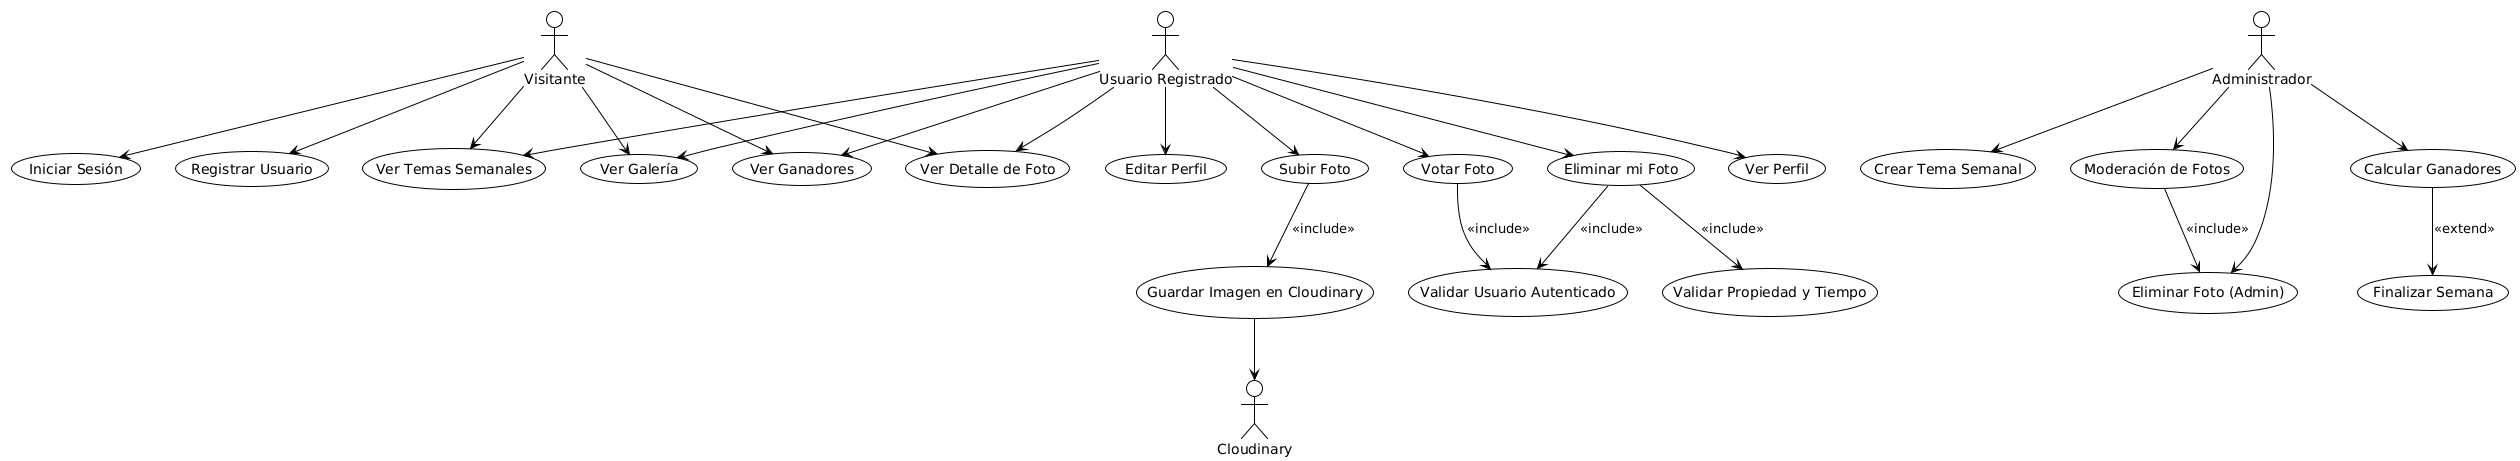

The diagram above was rendered by PlantUML. Its source (embedded in the PNG):
@startuml
!theme plain

' ==== Actores ====
actor "Visitante" as Visitor
actor "Usuario Registrado" as User
actor "Administrador" as Admin
actor "Cloudinary" as Cloud

' ==== Casos de Uso ====
usecase "Registrar Usuario" as UC_Register
usecase "Iniciar Sesión" as UC_Login

usecase "Ver Galería" as UC_ViewGallery
usecase "Ver Detalle de Foto" as UC_ViewPhoto
usecase "Subir Foto" as UC_Upload
usecase "Votar Foto" as UC_Vote
usecase "Eliminar mi Foto" as UC_DeleteOwnPhoto
usecase "Ver Perfil" as UC_Profile
usecase "Editar Perfil" as UC_EditProfile

usecase "Ver Temas Semanales" as UC_ViewThemes
usecase "Crear Tema Semanal" as UC_CreateTheme
usecase "Moderación de Fotos" as UC_Moderation
usecase "Eliminar Foto (Admin)" as UC_DeletePhoto

usecase "Ver Ganadores" as UC_ViewWinners
usecase "Calcular Ganadores" as UC_CalcWinners

' ==== Inclusiones y Extensiones ====
usecase "Guardar Imagen en Cloudinary" as UC_SaveCloud
usecase "Validar Usuario Autenticado" as UC_ValidateUser
usecase "Finalizar Semana" as UC_EndWeek
usecase "Validar Propiedad y Tiempo" as UC_ValidateOwnTime

UC_Upload --> UC_SaveCloud : <<include>>
UC_Vote --> UC_ValidateUser : <<include>>
UC_DeleteOwnPhoto --> UC_ValidateUser : <<include>>
UC_DeleteOwnPhoto --> UC_ValidateOwnTime : <<include>>
UC_Moderation --> UC_DeletePhoto : <<include>>
UC_CalcWinners --> UC_EndWeek : <<extend>>

' ==== Asociación Actores - Casos ====
Visitor --> UC_ViewGallery
Visitor --> UC_ViewPhoto
Visitor --> UC_ViewThemes
Visitor --> UC_ViewWinners
Visitor --> UC_Register
Visitor --> UC_Login

User --> UC_ViewGallery
User --> UC_ViewPhoto
User --> UC_Upload
User --> UC_Vote
User --> UC_DeleteOwnPhoto
User --> UC_Profile
User --> UC_EditProfile
User --> UC_ViewThemes
User --> UC_ViewWinners

Admin --> UC_CreateTheme
Admin --> UC_Moderation
Admin --> UC_DeletePhoto
Admin --> UC_CalcWinners

UC_SaveCloud --> Cloud
@enduml